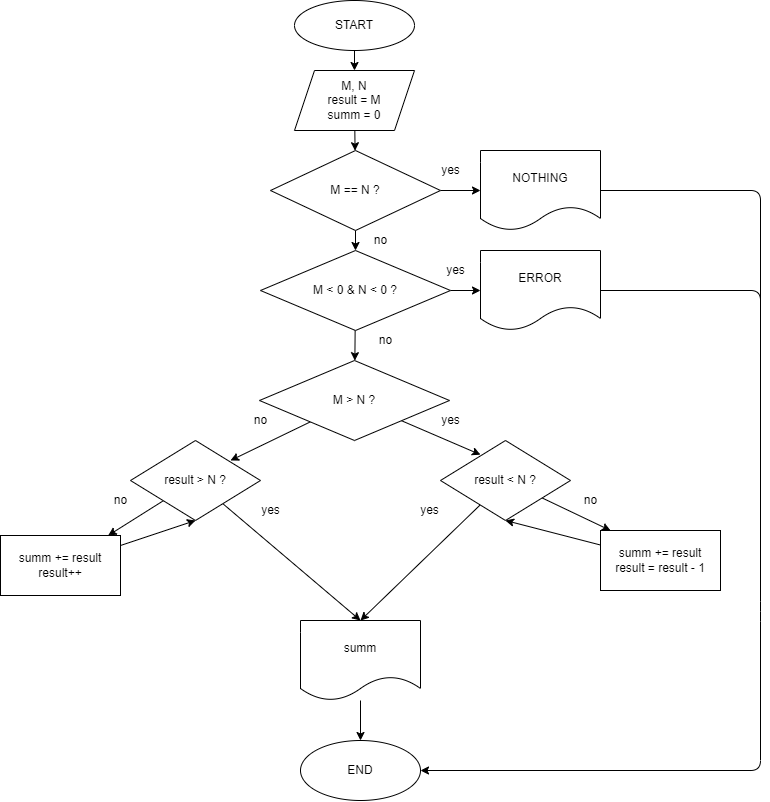

The diagram above was exported from draw.io. Its source (the exported page's mxGraphModel, read from the mxfile embedded in the PNG):
<mxGraphModel dx="996" dy="956" grid="1" gridSize="10" guides="1" tooltips="1" connect="1" arrows="1" fold="1" page="1" pageScale="1" pageWidth="827" pageHeight="1169" math="0" shadow="0">
  <root>
    <mxCell id="0" />
    <mxCell id="1" parent="0" />
    <mxCell id="2" value="" style="edgeStyle=none;html=1;" edge="1" parent="1" source="3" target="5">
      <mxGeometry relative="1" as="geometry" />
    </mxCell>
    <mxCell id="3" value="START" style="ellipse;whiteSpace=wrap;html=1;" vertex="1" parent="1">
      <mxGeometry x="764" y="80" width="120" height="50" as="geometry" />
    </mxCell>
    <mxCell id="4" value="" style="edgeStyle=none;html=1;" edge="1" parent="1" source="5" target="8">
      <mxGeometry relative="1" as="geometry" />
    </mxCell>
    <mxCell id="5" value="M, N&lt;br&gt;result = M&lt;br&gt;summ = 0" style="shape=parallelogram;perimeter=parallelogramPerimeter;whiteSpace=wrap;html=1;fixedSize=1;" vertex="1" parent="1">
      <mxGeometry x="764" y="150" width="120" height="60" as="geometry" />
    </mxCell>
    <mxCell id="6" value="" style="edgeStyle=none;html=1;" edge="1" parent="1" source="8" target="9">
      <mxGeometry relative="1" as="geometry" />
    </mxCell>
    <mxCell id="7" value="" style="edgeStyle=none;html=1;" edge="1" parent="1" source="8" target="13">
      <mxGeometry relative="1" as="geometry" />
    </mxCell>
    <mxCell id="8" value="M == N ?" style="rhombus;whiteSpace=wrap;html=1;" vertex="1" parent="1">
      <mxGeometry x="740" y="230" width="170" height="80" as="geometry" />
    </mxCell>
    <mxCell id="9" value="NOTHING" style="shape=document;whiteSpace=wrap;html=1;boundedLbl=1;" vertex="1" parent="1">
      <mxGeometry x="950" y="230" width="120" height="80" as="geometry" />
    </mxCell>
    <mxCell id="10" value="yes" style="text;html=1;align=center;verticalAlign=middle;resizable=0;points=[];autosize=1;strokeColor=none;fillColor=none;" vertex="1" parent="1">
      <mxGeometry x="905" y="240" width="30" height="20" as="geometry" />
    </mxCell>
    <mxCell id="11" value="" style="edgeStyle=none;html=1;" edge="1" parent="1" source="13" target="15">
      <mxGeometry relative="1" as="geometry" />
    </mxCell>
    <mxCell id="12" value="" style="edgeStyle=none;html=1;" edge="1" parent="1" source="13" target="20">
      <mxGeometry relative="1" as="geometry" />
    </mxCell>
    <mxCell id="13" value="M &amp;lt; 0 &amp;amp; N &amp;lt; 0 ?" style="rhombus;whiteSpace=wrap;html=1;" vertex="1" parent="1">
      <mxGeometry x="730" y="330" width="190" height="80" as="geometry" />
    </mxCell>
    <mxCell id="14" style="edgeStyle=none;html=1;entryX=1;entryY=0.5;entryDx=0;entryDy=0;" edge="1" parent="1" source="15" target="33">
      <mxGeometry relative="1" as="geometry">
        <Array as="points">
          <mxPoint x="1230" y="370" />
          <mxPoint x="1230" y="691" />
          <mxPoint x="1230" y="850" />
        </Array>
      </mxGeometry>
    </mxCell>
    <mxCell id="15" value="ERROR" style="shape=document;whiteSpace=wrap;html=1;boundedLbl=1;" vertex="1" parent="1">
      <mxGeometry x="950" y="330" width="120" height="80" as="geometry" />
    </mxCell>
    <mxCell id="16" value="yes" style="text;html=1;align=center;verticalAlign=middle;resizable=0;points=[];autosize=1;strokeColor=none;fillColor=none;" vertex="1" parent="1">
      <mxGeometry x="910" y="340" width="30" height="20" as="geometry" />
    </mxCell>
    <mxCell id="17" value="no" style="text;html=1;align=center;verticalAlign=middle;resizable=0;points=[];autosize=1;strokeColor=none;fillColor=none;" vertex="1" parent="1">
      <mxGeometry x="835" y="310" width="30" height="20" as="geometry" />
    </mxCell>
    <mxCell id="18" value="" style="edgeStyle=none;html=1;" edge="1" parent="1" source="20">
      <mxGeometry relative="1" as="geometry">
        <mxPoint x="950" y="534.1935483870966" as="targetPoint" />
      </mxGeometry>
    </mxCell>
    <mxCell id="19" style="edgeStyle=none;html=1;" edge="1" parent="1" source="20">
      <mxGeometry relative="1" as="geometry">
        <mxPoint x="700" y="540" as="targetPoint" />
      </mxGeometry>
    </mxCell>
    <mxCell id="20" value="M &amp;gt; N ?" style="rhombus;whiteSpace=wrap;html=1;" vertex="1" parent="1">
      <mxGeometry x="729" y="440" width="190" height="80" as="geometry" />
    </mxCell>
    <mxCell id="21" value="no" style="text;html=1;align=center;verticalAlign=middle;resizable=0;points=[];autosize=1;strokeColor=none;fillColor=none;" vertex="1" parent="1">
      <mxGeometry x="840" y="410" width="30" height="20" as="geometry" />
    </mxCell>
    <mxCell id="22" value="yes" style="text;html=1;align=center;verticalAlign=middle;resizable=0;points=[];autosize=1;strokeColor=none;fillColor=none;" vertex="1" parent="1">
      <mxGeometry x="905" y="490" width="30" height="20" as="geometry" />
    </mxCell>
    <mxCell id="23" style="edgeStyle=none;html=1;" edge="1" parent="1" source="25">
      <mxGeometry relative="1" as="geometry">
        <mxPoint x="1080" y="610" as="targetPoint" />
      </mxGeometry>
    </mxCell>
    <mxCell id="24" style="edgeStyle=none;html=1;" edge="1" parent="1" source="25">
      <mxGeometry relative="1" as="geometry">
        <mxPoint x="830" y="700" as="targetPoint" />
      </mxGeometry>
    </mxCell>
    <mxCell id="25" value="result &amp;lt; N ?" style="rhombus;whiteSpace=wrap;html=1;" vertex="1" parent="1">
      <mxGeometry x="910" y="520" width="130" height="80" as="geometry" />
    </mxCell>
    <mxCell id="26" value="no" style="text;html=1;align=center;verticalAlign=middle;resizable=0;points=[];autosize=1;strokeColor=none;fillColor=none;" vertex="1" parent="1">
      <mxGeometry x="715" y="490" width="30" height="20" as="geometry" />
    </mxCell>
    <mxCell id="27" style="edgeStyle=none;html=1;" edge="1" parent="1" source="29" target="31">
      <mxGeometry relative="1" as="geometry">
        <mxPoint x="570" y="620.0000000000002" as="targetPoint" />
      </mxGeometry>
    </mxCell>
    <mxCell id="28" style="edgeStyle=none;html=1;" edge="1" parent="1" source="29">
      <mxGeometry relative="1" as="geometry">
        <mxPoint x="830" y="700" as="targetPoint" />
      </mxGeometry>
    </mxCell>
    <mxCell id="29" value="result &amp;gt; N ?" style="rhombus;whiteSpace=wrap;html=1;" vertex="1" parent="1">
      <mxGeometry x="600" y="520" width="130" height="80" as="geometry" />
    </mxCell>
    <mxCell id="30" style="edgeStyle=none;html=1;entryX=0.5;entryY=1;entryDx=0;entryDy=0;" edge="1" parent="1" source="31" target="29">
      <mxGeometry relative="1" as="geometry" />
    </mxCell>
    <mxCell id="31" value="summ += result&lt;br&gt;result++" style="rounded=0;whiteSpace=wrap;html=1;" vertex="1" parent="1">
      <mxGeometry x="470" y="615.0000000000002" width="120" height="60" as="geometry" />
    </mxCell>
    <mxCell id="32" value="no" style="text;html=1;align=center;verticalAlign=middle;resizable=0;points=[];autosize=1;strokeColor=none;fillColor=none;" vertex="1" parent="1">
      <mxGeometry x="575" y="570" width="30" height="20" as="geometry" />
    </mxCell>
    <mxCell id="33" value="END" style="ellipse;whiteSpace=wrap;html=1;" vertex="1" parent="1">
      <mxGeometry x="770" y="820" width="120" height="60" as="geometry" />
    </mxCell>
    <mxCell id="34" value="yes" style="text;html=1;align=center;verticalAlign=middle;resizable=0;points=[];autosize=1;strokeColor=none;fillColor=none;" vertex="1" parent="1">
      <mxGeometry x="725" y="580" width="30" height="20" as="geometry" />
    </mxCell>
    <mxCell id="35" value="no" style="text;html=1;align=center;verticalAlign=middle;resizable=0;points=[];autosize=1;strokeColor=none;fillColor=none;" vertex="1" parent="1">
      <mxGeometry x="1045" y="570" width="30" height="20" as="geometry" />
    </mxCell>
    <mxCell id="36" style="edgeStyle=none;html=1;entryX=0.5;entryY=1;entryDx=0;entryDy=0;" edge="1" parent="1" source="37" target="25">
      <mxGeometry relative="1" as="geometry" />
    </mxCell>
    <mxCell id="37" value="summ += result&lt;br&gt;result = result - 1" style="rounded=0;whiteSpace=wrap;html=1;" vertex="1" parent="1">
      <mxGeometry x="1070" y="610.0000000000002" width="120" height="60" as="geometry" />
    </mxCell>
    <mxCell id="38" value="" style="endArrow=none;html=1;" edge="1" parent="1">
      <mxGeometry width="50" height="50" relative="1" as="geometry">
        <mxPoint x="1070" y="270" as="sourcePoint" />
        <mxPoint x="1230" y="420" as="targetPoint" />
        <Array as="points">
          <mxPoint x="1230" y="270" />
        </Array>
      </mxGeometry>
    </mxCell>
    <mxCell id="40" value="" style="edgeStyle=none;html=1;" edge="1" parent="1" source="39" target="33">
      <mxGeometry relative="1" as="geometry" />
    </mxCell>
    <mxCell id="39" value="summ" style="shape=document;whiteSpace=wrap;html=1;boundedLbl=1;" vertex="1" parent="1">
      <mxGeometry x="770" y="700" width="120" height="80" as="geometry" />
    </mxCell>
    <mxCell id="41" value="yes" style="text;html=1;align=center;verticalAlign=middle;resizable=0;points=[];autosize=1;strokeColor=none;fillColor=none;" vertex="1" parent="1">
      <mxGeometry x="884" y="580" width="30" height="20" as="geometry" />
    </mxCell>
  </root>
</mxGraphModel>